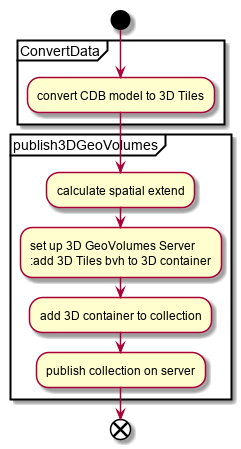

The diagram above was rendered by PlantUML. Its source (embedded in the PNG):
@startuml
start
partition ConvertData {
:convert CDB model to 3D Tiles;
}
partition publish3DGeoVolumes {
:calculate spatial extend;
:set up 3D GeoVolumes Server
:add 3D Tiles bvh to 3D container;
:add 3D container to collection;
:publish collection on server;
}
end
@enduml